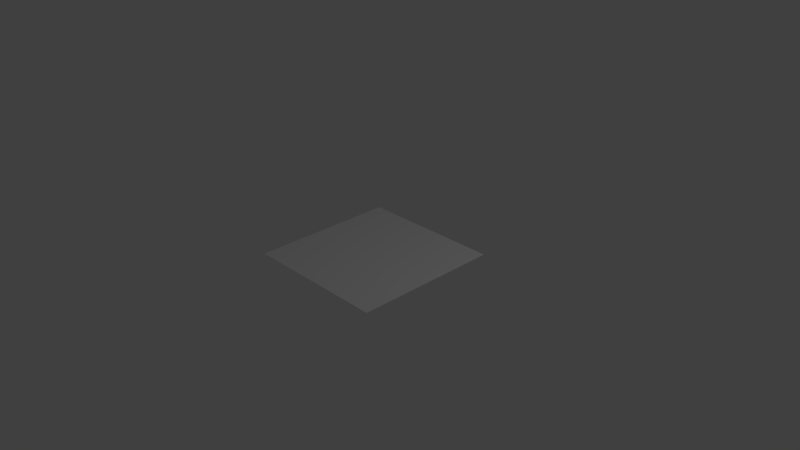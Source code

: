 # Source: Particle.blend  (saved by Blender 2.73.0; exported with 4.5.12 LTS)
import bpy
from mathutils import Matrix  # noqa: F401  (used for matrix-valued properties, if any)

bpy.ops.wm.read_factory_settings(use_empty=True)
scene = bpy.context.scene
scene.name = 'Scene'

# ---- collections
col_collection_1 = bpy.data.collections.new('Collection 1'); scene.collection.children.link(col_collection_1)

# ---- world
world_world = bpy.data.worlds.new('World'); scene.world = world_world
world_world.color = (0.05088, 0.05088, 0.05088)
world_world.use_sun_shadow = False
world_world.sun_shadow_jitter_overblur = 0.0
world_world.cycles.sampling_method = 'MANUAL'
world_world.cycles.sample_map_resolution = 256

# ---- cameras
cam_camera = bpy.data.cameras.new('Camera')
cam_camera.clip_end = 100.0
cam_camera.lens = 35.0
cam_camera.sensor_width = 32.0
cam_camera.sensor_height = 18.0
cam_camera.ortho_scale = 7.314
cam_camera.dof.focus_distance = 0.0
cam_camera.dof.aperture_fstop = 128.0

# ---- lights
light_lamp = bpy.data.lights.new('Lamp', 'POINT')
light_lamp.transmission_factor = 0.0
light_lamp.cutoff_distance = 30.0
light_lamp.energy = 100.0
light_lamp.shadow_buffer_clip_start = 1.001
light_lamp.shadow_soft_size = 0.1
light_lamp.shadow_maximum_resolution = 0.006
light_lamp.use_absolute_resolution = True
light_lamp.cycles.use_multiple_importance_sampling = False

# ---- meshes
me_plane = bpy.data.meshes.new('Plane')
me_plane.from_pydata([(-1.0, -1.0, 0.0), (1.0, -1.0, 0.0), (-1.0, 1.0, 0.0), (1.0, 1.0, 0.0)], [], [(0, 1, 3, 2)])
me_plane.use_remesh_preserve_volume = False
me_plane.use_remesh_preserve_attributes = False
me_plane.use_mirror_vertex_groups = False
me_plane.update()

# ---- objects
ob_plane = bpy.data.objects.new('Plane', me_plane)
ob_lamp = bpy.data.objects.new('Lamp', light_lamp)
ob_camera = bpy.data.objects.new('Camera', cam_camera)

# ---- transforms, parenting, visibility, modifiers, constraints
ob_plane.location = (0.0, 0.0, 0.0)
ob_plane.lineart.crease_threshold = 0.0
ob_lamp.location = (4.076, 1.005, 5.904)
ob_lamp.rotation_euler = (0.6503, 0.05522, 1.866)
ob_lamp.lock_rotations_4d = False
ob_lamp.empty_display_type = 'ARROWS'
ob_lamp.color = (0.0, 0.0, 0.0, 0.0)
ob_lamp.lineart.crease_threshold = 0.0
ob_camera.location = (7.481, -6.508, 5.344)
ob_camera.rotation_euler = (1.109, 0.01082, 0.8149)
ob_camera.lock_rotations_4d = False
ob_camera.empty_display_type = 'ARROWS'
ob_camera.color = (0.0, 0.0, 0.0, 0.0)
ob_camera.display_type = 'WIRE'
ob_camera.lineart.crease_threshold = 0.0

# ---- collection membership
col_collection_1.objects.link(ob_plane)
col_collection_1.objects.link(ob_lamp)
col_collection_1.objects.link(ob_camera)

# ---- scene / render settings (as saved in the file)
scene.camera = ob_camera
scene.frame_start = 1; scene.frame_end = 250; scene.frame_set(1)
scene.render.engine = 'BLENDER_EEVEE_NEXT'
scene.render.resolution_percentage = 50
scene.render.dither_intensity = 0.0
scene.cycles.use_denoising = False
scene.cycles.samples = 10
scene.cycles.sampling_pattern = 'TABULATED_SOBOL'
scene.cycles.light_sampling_threshold = 0.0
scene.cycles.use_adaptive_sampling = False
scene.cycles.use_light_tree = False
scene.cycles.blur_glossy = 0.0
scene.cycles.pixel_filter_type = 'GAUSSIAN'
scene.cycles.sample_clamp_indirect = 0.0
scene.view_settings.view_transform = 'Standard'
bpy.context.view_layer.update()
